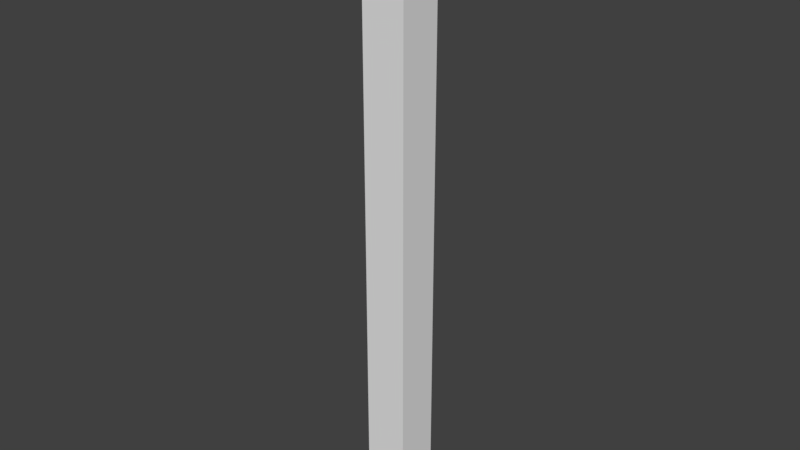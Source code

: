 # Source: SM_Post_Vert_1.75.blend  (saved by Blender 2.77.0; exported with 4.5.12 LTS)
import bpy
from mathutils import Matrix  # noqa: F401  (used for matrix-valued properties, if any)

bpy.ops.wm.read_factory_settings(use_empty=True)
scene = bpy.context.scene
scene.name = 'Scene'

# ---- collections
col_collection_1 = bpy.data.collections.new('Collection 1'); scene.collection.children.link(col_collection_1)

# ---- world
world_world = bpy.data.worlds.new('World'); scene.world = world_world
world_world.color = (0.05088, 0.05088, 0.05088)
world_world.use_sun_shadow = False
world_world.sun_shadow_jitter_overblur = 0.0
world_world.cycles.sampling_method = 'MANUAL'

# ---- meshes
me_sm_post_vert_1_75 = bpy.data.meshes.new('SM_Post_Vert_1.75')
me_sm_post_vert_1_75.from_pydata([(0.0, 0.0, 0.0), (0.0, 1.75, -3.02e-07), (0.0, 0.0, 0.25), (0.25, 0.0, 0.0), (0.0, 1.75, 0.25), (0.25, 0.0, 0.25), (0.25, 1.75, -3.02e-07), (0.25, 1.75, 0.25)], [], [(5, 3, 6, 7), (7, 6, 1, 4), (0, 3, 5, 2), (2, 5, 7, 4), (1, 0, 2, 4), (1, 6, 3, 0)])
me_sm_post_vert_1_75.use_remesh_preserve_volume = False
me_sm_post_vert_1_75.use_remesh_preserve_attributes = False
me_sm_post_vert_1_75.use_mirror_vertex_groups = False
me_sm_post_vert_1_75.update()

# ---- objects
ob_sm_post_vert_1_75 = bpy.data.objects.new('SM_Post_Vert_1.75', me_sm_post_vert_1_75)

# ---- transforms, parenting, visibility, modifiers, constraints
ob_sm_post_vert_1_75.location = (0.0, 0.0, 0.0)
ob_sm_post_vert_1_75.rotation_euler = (1.571, -0.0, 0.0)
ob_sm_post_vert_1_75.scale = (1.0, 2.0, -1.0)
ob_sm_post_vert_1_75.lineart.crease_threshold = 0.0

# ---- collection membership
col_collection_1.objects.link(ob_sm_post_vert_1_75)

# ---- scene / render settings (as saved in the file)
scene.frame_start = 1; scene.frame_end = 250; scene.frame_set(1)
scene.render.engine = 'BLENDER_EEVEE_NEXT'
scene.render.resolution_percentage = 50
scene.render.dither_intensity = 0.0
scene.cycles.use_denoising = False
scene.cycles.samples = 128
scene.cycles.sampling_pattern = 'TABULATED_SOBOL'
scene.cycles.light_sampling_threshold = 0.0
scene.cycles.use_adaptive_sampling = False
scene.cycles.use_light_tree = False
scene.cycles.blur_glossy = 0.0
scene.cycles.sample_clamp_indirect = 0.0
scene.view_settings.view_transform = 'Standard'
bpy.context.view_layer.update()

# ---- added for rendering (the .blend has no active camera and no usable light): camera, sun
cam_auto = bpy.data.cameras.new('AutoCamera')
cam_auto.lens = 50.0
cam_auto.sensor_width = 36.0
cam_auto.clip_end = 1000.0
ob_auto_camera = bpy.data.objects.new('AutoCamera', cam_auto)
scene.collection.objects.link(ob_auto_camera)
ob_auto_camera.location = (3.37977, -3.78072, 4.35381)
ob_auto_camera.rotation_euler = (1.09748, -7.21219e-08, 0.694738)
scene.camera = ob_auto_camera
light_auto_sun = bpy.data.lights.new('AutoSun', 'SUN')
light_auto_sun.energy = 3.0
light_auto_sun.angle = 0.0523599
ob_auto_sun = bpy.data.objects.new('AutoSun', light_auto_sun)
scene.collection.objects.link(ob_auto_sun)
ob_auto_sun.rotation_euler = (0.872665, 0.174533, 0.523599)
bpy.context.view_layer.update()
